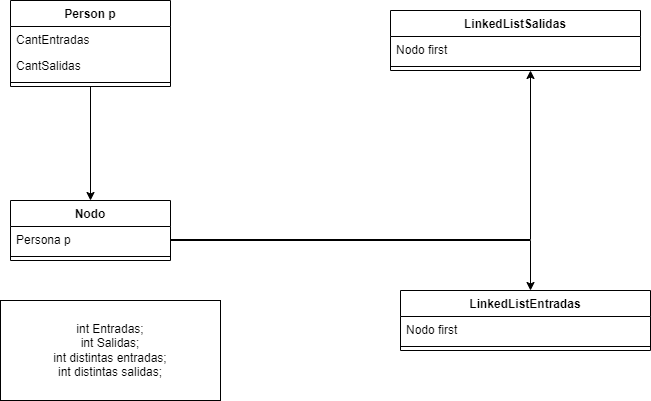

The diagram above was exported from draw.io. Its source (the exported page's mxGraphModel, read from the mxfile embedded in the PNG):
<mxGraphModel dx="1422" dy="832" grid="1" gridSize="10" guides="1" tooltips="1" connect="1" arrows="1" fold="1" page="1" pageScale="1" pageWidth="827" pageHeight="1169" math="0" shadow="0">
  <root>
    <mxCell id="0" />
    <mxCell id="1" parent="0" />
    <mxCell id="nCjLhEK8yJc9GRtXUpv6-7" style="edgeStyle=orthogonalEdgeStyle;rounded=0;orthogonalLoop=1;jettySize=auto;html=1;" edge="1" parent="1" source="aZ46fmKkqxFv_lebgN1T-1" target="nCjLhEK8yJc9GRtXUpv6-3">
      <mxGeometry relative="1" as="geometry" />
    </mxCell>
    <mxCell id="aZ46fmKkqxFv_lebgN1T-1" value="Person p" style="swimlane;fontStyle=1;align=center;verticalAlign=top;childLayout=stackLayout;horizontal=1;startSize=26;horizontalStack=0;resizeParent=1;resizeParentMax=0;resizeLast=0;collapsible=1;marginBottom=0;" parent="1" vertex="1">
      <mxGeometry x="50" y="30" width="160" height="86" as="geometry" />
    </mxCell>
    <mxCell id="aZ46fmKkqxFv_lebgN1T-2" value="CantEntradas" style="text;strokeColor=none;fillColor=none;align=left;verticalAlign=top;spacingLeft=4;spacingRight=4;overflow=hidden;rotatable=0;points=[[0,0.5],[1,0.5]];portConstraint=eastwest;" parent="aZ46fmKkqxFv_lebgN1T-1" vertex="1">
      <mxGeometry y="26" width="160" height="26" as="geometry" />
    </mxCell>
    <mxCell id="aZ46fmKkqxFv_lebgN1T-13" value="CantSalidas" style="text;strokeColor=none;fillColor=none;align=left;verticalAlign=top;spacingLeft=4;spacingRight=4;overflow=hidden;rotatable=0;points=[[0,0.5],[1,0.5]];portConstraint=eastwest;" parent="aZ46fmKkqxFv_lebgN1T-1" vertex="1">
      <mxGeometry y="52" width="160" height="26" as="geometry" />
    </mxCell>
    <mxCell id="aZ46fmKkqxFv_lebgN1T-3" value="" style="line;strokeWidth=1;fillColor=none;align=left;verticalAlign=middle;spacingTop=-1;spacingLeft=3;spacingRight=3;rotatable=0;labelPosition=right;points=[];portConstraint=eastwest;" parent="aZ46fmKkqxFv_lebgN1T-1" vertex="1">
      <mxGeometry y="78" width="160" height="8" as="geometry" />
    </mxCell>
    <mxCell id="aZ46fmKkqxFv_lebgN1T-9" value="LinkedListEntradas" style="swimlane;fontStyle=1;align=center;verticalAlign=top;childLayout=stackLayout;horizontal=1;startSize=26;horizontalStack=0;resizeParent=1;resizeParentMax=0;resizeLast=0;collapsible=1;marginBottom=0;" parent="1" vertex="1">
      <mxGeometry x="440" y="320" width="250" height="60" as="geometry" />
    </mxCell>
    <mxCell id="aZ46fmKkqxFv_lebgN1T-10" value="Nodo first" style="text;strokeColor=none;fillColor=none;align=left;verticalAlign=top;spacingLeft=4;spacingRight=4;overflow=hidden;rotatable=0;points=[[0,0.5],[1,0.5]];portConstraint=eastwest;" parent="aZ46fmKkqxFv_lebgN1T-9" vertex="1">
      <mxGeometry y="26" width="250" height="26" as="geometry" />
    </mxCell>
    <mxCell id="aZ46fmKkqxFv_lebgN1T-11" value="" style="line;strokeWidth=1;fillColor=none;align=left;verticalAlign=middle;spacingTop=-1;spacingLeft=3;spacingRight=3;rotatable=0;labelPosition=right;points=[];portConstraint=eastwest;" parent="aZ46fmKkqxFv_lebgN1T-9" vertex="1">
      <mxGeometry y="52" width="250" height="8" as="geometry" />
    </mxCell>
    <mxCell id="mxA9RcwCVHYKiOhI_YRC-1" value="LinkedListSalidas" style="swimlane;fontStyle=1;align=center;verticalAlign=top;childLayout=stackLayout;horizontal=1;startSize=26;horizontalStack=0;resizeParent=1;resizeParentMax=0;resizeLast=0;collapsible=1;marginBottom=0;" parent="1" vertex="1">
      <mxGeometry x="430" y="40" width="250" height="60" as="geometry" />
    </mxCell>
    <mxCell id="mxA9RcwCVHYKiOhI_YRC-2" value="Nodo first" style="text;strokeColor=none;fillColor=none;align=left;verticalAlign=top;spacingLeft=4;spacingRight=4;overflow=hidden;rotatable=0;points=[[0,0.5],[1,0.5]];portConstraint=eastwest;" parent="mxA9RcwCVHYKiOhI_YRC-1" vertex="1">
      <mxGeometry y="26" width="250" height="26" as="geometry" />
    </mxCell>
    <mxCell id="mxA9RcwCVHYKiOhI_YRC-3" value="" style="line;strokeWidth=1;fillColor=none;align=left;verticalAlign=middle;spacingTop=-1;spacingLeft=3;spacingRight=3;rotatable=0;labelPosition=right;points=[];portConstraint=eastwest;" parent="mxA9RcwCVHYKiOhI_YRC-1" vertex="1">
      <mxGeometry y="52" width="250" height="8" as="geometry" />
    </mxCell>
    <mxCell id="nCjLhEK8yJc9GRtXUpv6-9" style="edgeStyle=orthogonalEdgeStyle;rounded=0;orthogonalLoop=1;jettySize=auto;html=1;" edge="1" parent="1" source="nCjLhEK8yJc9GRtXUpv6-3" target="aZ46fmKkqxFv_lebgN1T-9">
      <mxGeometry relative="1" as="geometry">
        <Array as="points">
          <mxPoint x="570" y="270" />
        </Array>
      </mxGeometry>
    </mxCell>
    <mxCell id="nCjLhEK8yJc9GRtXUpv6-3" value="Nodo" style="swimlane;fontStyle=1;align=center;verticalAlign=top;childLayout=stackLayout;horizontal=1;startSize=26;horizontalStack=0;resizeParent=1;resizeParentMax=0;resizeLast=0;collapsible=1;marginBottom=0;" vertex="1" parent="1">
      <mxGeometry x="50" y="230" width="160" height="60" as="geometry" />
    </mxCell>
    <mxCell id="nCjLhEK8yJc9GRtXUpv6-4" value="Persona p" style="text;strokeColor=none;fillColor=none;align=left;verticalAlign=top;spacingLeft=4;spacingRight=4;overflow=hidden;rotatable=0;points=[[0,0.5],[1,0.5]];portConstraint=eastwest;" vertex="1" parent="nCjLhEK8yJc9GRtXUpv6-3">
      <mxGeometry y="26" width="160" height="26" as="geometry" />
    </mxCell>
    <mxCell id="nCjLhEK8yJc9GRtXUpv6-6" value="" style="line;strokeWidth=1;fillColor=none;align=left;verticalAlign=middle;spacingTop=-1;spacingLeft=3;spacingRight=3;rotatable=0;labelPosition=right;points=[];portConstraint=eastwest;" vertex="1" parent="nCjLhEK8yJc9GRtXUpv6-3">
      <mxGeometry y="52" width="160" height="8" as="geometry" />
    </mxCell>
    <mxCell id="nCjLhEK8yJc9GRtXUpv6-8" style="edgeStyle=orthogonalEdgeStyle;rounded=0;orthogonalLoop=1;jettySize=auto;html=1;" edge="1" parent="1" source="nCjLhEK8yJc9GRtXUpv6-4" target="mxA9RcwCVHYKiOhI_YRC-1">
      <mxGeometry relative="1" as="geometry">
        <Array as="points">
          <mxPoint x="570" y="269" />
        </Array>
      </mxGeometry>
    </mxCell>
    <mxCell id="nCjLhEK8yJc9GRtXUpv6-10" value="int Entradas;&lt;br&gt;int Salidas;&lt;br&gt;int distintas entradas;&lt;br&gt;int distintas salidas;&lt;br&gt;" style="rounded=0;whiteSpace=wrap;html=1;" vertex="1" parent="1">
      <mxGeometry x="40" y="330" width="220" height="100" as="geometry" />
    </mxCell>
  </root>
</mxGraphModel>